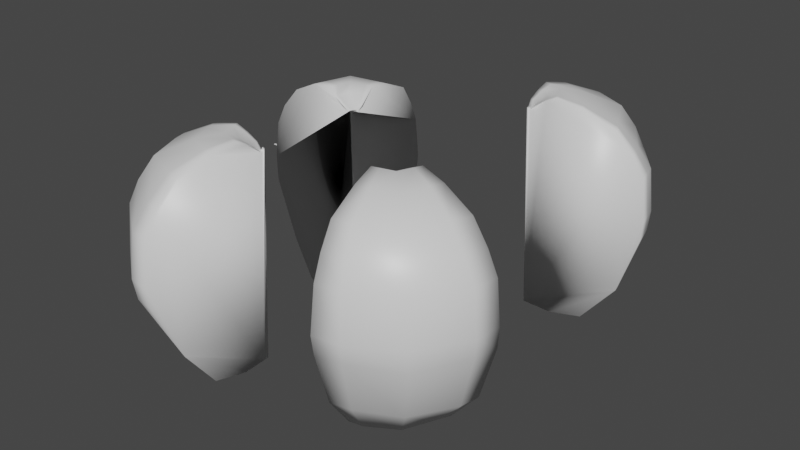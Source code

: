# Source: omenaneli_sosa.blend  (saved by Blender 2.80.75; exported with 4.5.12 LTS)
import bpy
from mathutils import Matrix  # noqa: F401  (used for matrix-valued properties, if any)

bpy.ops.wm.read_factory_settings(use_empty=True)
scene = bpy.context.scene
scene.name = 'Scene'

# ---- collections
col_collection = bpy.data.collections.new('Collection'); scene.collection.children.link(col_collection)

# ---- materials (node trees are filled in below, after node groups)
mat_material = bpy.data.materials.new('Material')
mat_material.alpha_threshold = 0.0
mat_material.use_transparent_shadow = False
mat_material.line_color = (0.0, 0.0, 0.0, 1.0)

# ---- material node trees
mat_material.use_nodes = True; mat_material.node_tree.nodes.clear()
_N = mat_material.node_tree.nodes; _L = mat_material.node_tree.links
n0 = _N.new('ShaderNodeOutputMaterial'); n0.name = 'Material Output'; n0.location = (300, 300)
n1 = _N.new('ShaderNodeBsdfPrincipled'); n1.name = 'Principled BSDF'; n1.location = (10, 300)
n1.distribution = 'GGX'
n1.subsurface_method = 'BURLEY'
n1.inputs[2].default_value = 0.4
n1.inputs[3].default_value = 1.45
n1.inputs[27].default_value = (0.0, 0.0, 0.0, 1.0)
n1.inputs[28].default_value = 1.0
_L.new(n1.outputs[0], n0.inputs[0])
n0.is_active_output = True

# ---- world
world_world = bpy.data.worlds.new('World'); scene.world = world_world
world_world.use_nodes = True; world_world.node_tree.nodes.clear()
_N = world_world.node_tree.nodes; _L = world_world.node_tree.links
n0 = _N.new('ShaderNodeOutputWorld'); n0.name = 'World Output'; n0.location = (300, 300)
n1 = _N.new('ShaderNodeBackground'); n1.name = 'Background'; n1.location = (10, 300)
n1.inputs[0].default_value = (0.05088, 0.05088, 0.05088, 1.0)
_L.new(n1.outputs[0], n0.inputs[0])
n0.is_active_output = True
world_world.color = (0.05088, 0.05088, 0.05088)
world_world.use_sun_shadow = False
world_world.sun_shadow_jitter_overblur = 0.0

# ---- meshes
me_cube = bpy.data.meshes.new('Cube')
me_cube.from_pydata([(-2.407, -0.7288, 0.7875), (-2.252, -0.553, -1.294), (-2.63, -0.9298, -0.1083), (-2.16, -0.4749, 0.9248), (-1.819, -0.1263, 0.8426), (-1.753, 0.06896, 0.8042), (-1.971, -0.2817, 0.9707), (-1.892, -0.2011, 0.9154), (-2.022, -0.319, -1.339), (-2.591, -0.9032, 0.3404), (-2.607, -0.9051, -0.3164), (-2.463, -0.7613, -0.9073), (-2.398, -0.2766, -1.294), (-2.557, -0.3646, 0.7895), (-2.916, -0.4651, -0.07849), (-2.258, -0.2374, 0.9261), (-1.845, -0.06317, 0.8429), (-2.029, -0.1408, 0.9715), (-1.934, -0.1005, 0.9159), (-2.107, -0.1581, -1.339), (-2.864, -0.4518, 0.3414), (-2.9, -0.4521, -0.3164), (-2.654, -0.38, -0.9073), (-2.053, -0.8566, 0.7746), (-1.976, -0.6761, -1.294), (-2.165, -1.274, -0.1083), (-1.929, -0.5583, 0.9164), (-1.758, -0.1485, 0.8403), (-1.834, -0.3311, 0.9657), (-1.795, -0.2364, 0.9118), (-1.861, -0.3907, -1.339), (-2.146, -1.221, 0.3333), (-2.154, -1.242, -0.3164), (-2.082, -0.9327, -0.9073), (-1.903, -0.1939, -1.344), (-1.781, -0.08381, 0.7928), (-1.763, -0.06692, 0.8042), (-2.519, -0.8355, 0.5643), (-2.735, -0.4178, 0.5658), (-2.11, -1.064, 0.554), (-1.838, -0.7376, -1.294), (-1.78, -0.4266, -1.339), (-1.739, -0.09503, 0.7878), (-1.877, -0.9206, 0.7681), (-1.932, -1.314, -0.1083), (-1.814, -0.6, 0.9122), (-1.727, -0.1596, 0.8392), (-1.766, -0.3559, 0.9632), (-1.746, -0.254, 0.9101), (-1.923, -1.247, 0.3298), (-1.927, -1.279, -0.3164), (-1.891, -1.018, -0.9073), (-1.802, -0.2118, -1.347), (-1.731, 0.08072, 0.7999), (-1.73, -0.07188, 0.7999), (-1.905, -1.11, 0.5489), (-1.744, 0.06856, 0.8183), (-1.763, -0.0665, 0.8183), (-1.73, -0.07172, 0.814), (-1.731, 0.08038, 0.814), (-2.604, -0.1825, 0.7904), (-2.985, -0.2327, -0.06359), (-2.307, -0.1187, 0.9267), (-1.858, -0.03158, 0.8431), (-2.058, -0.0704, 0.9718), (-1.955, -0.05027, 0.9162), (-2.925, -0.2261, 0.342), (-2.972, -0.2255, -0.3164), (-2.725, -0.1894, -0.9073), (-2.471, -0.1385, -1.294), (-2.149, -0.07758, -1.339), (-1.801, -0.04194, 0.7891), (-1.925, -0.09545, -1.347), (-1.769, -0.03368, 0.801), (-2.805, -0.209, 0.5666), (-1.812, -0.1044, -1.35), (-1.769, -0.03348, 0.8151), (-2.435, -0.2075, -1.294), (-2.128, -0.1178, -1.339), (-1.791, -0.06288, 0.791), (-1.914, -0.1447, -1.346), (-1.807, -0.1581, -1.349), (-2.58, -0.2735, 0.7899), (-2.951, -0.3489, -0.07104), (-2.282, -0.1781, 0.9264), (-1.852, -0.04738, 0.843), (-2.044, -0.1056, 0.9716), (-1.944, -0.07541, 0.9161), (-2.894, -0.3389, 0.3417), (-2.936, -0.3388, -0.3164), (-2.689, -0.2847, -0.9073), (-1.766, -0.0503, 0.8026), (-2.77, -0.3134, 0.5662), (-1.766, -0.04999, 0.8167)], [], [(13, 0, 3, 15), (39, 23, 0, 37), (24, 1, 8, 30), (32, 25, 2, 10), (35, 16, 4, 27), (18, 7, 4, 16), (15, 3, 6, 17), (17, 6, 7, 18), (25, 31, 9, 2), (33, 32, 10, 11), (24, 33, 11, 1), (1, 11, 22, 12), (11, 10, 21, 22), (2, 9, 20, 14), (86, 17, 18, 87), (84, 15, 17, 86), (87, 18, 16, 85), (79, 85, 16, 35), (37, 0, 13, 38), (1, 12, 19, 8), (10, 2, 14, 21), (82, 13, 15, 84), (78, 80, 34, 19), (40, 51, 33, 24), (51, 50, 32, 33), (44, 49, 31, 25), (19, 34, 30, 8), (6, 28, 29, 7), (3, 26, 28, 6), (7, 29, 27, 4), (42, 35, 27, 46), (0, 23, 26, 3), (50, 44, 25, 32), (40, 24, 30, 41), (55, 43, 23, 39), (79, 35, 36, 91), (49, 55, 39, 31), (9, 37, 38, 20), (31, 39, 37, 9), (35, 42, 54, 36), (80, 81, 52, 34), (34, 52, 41, 30), (28, 47, 48, 29), (26, 45, 47, 28), (29, 48, 46, 27), (23, 43, 45, 26), (36, 54, 58, 57), (53, 5, 56, 59), (91, 36, 57, 93), (88, 92, 74, 66), (77, 90, 68, 69), (90, 89, 67, 68), (83, 88, 66, 61), (92, 82, 60, 74), (77, 69, 70, 78), (89, 83, 61, 67), (21, 14, 83, 89), (12, 77, 78, 19), (38, 13, 82, 92), (14, 20, 88, 83), (22, 21, 89, 90), (12, 22, 90, 77), (20, 38, 92, 88), (73, 91, 93, 76), (72, 75, 81, 80), (71, 79, 91, 73), (70, 72, 80, 78), (60, 82, 84, 62), (71, 63, 85, 79), (65, 87, 85, 63), (62, 84, 86, 64), (64, 86, 87, 65), (76, 75, 72, 70, 69, 68, 67, 61, 66, 74, 60, 62, 64, 65, 63, 71, 73), (49, 44, 50, 51, 40, 41, 52, 81, 75, 76, 93, 57, 58, 54, 42, 46, 48, 47, 45, 43, 55)])
me_cube.polygons.foreach_set('use_smooth', [True] * 74)
_uv = me_cube.uv_layers.new(name='UVMap')
_uv.uv.foreach_set('vector', [0.625, 0.5625, 0.625, 0.5, 0.625, 0.5, 0.625, 0.5625, 0.5938, 0.4375, 0.625, 0.4375, 0.625, 0.5, 0.5937, 0.5, 0.375, 0.4375, 0.375, 0.5, 0.375, 0.5, 0.375, 0.4375, 0.4375, 0.4375, 0.5, 0.4375, 0.5, 0.5, 0.4375, 0.5, 0.5625, 0.1875, 0.625, 0.1875, 0.625, 0.25, 0.5625, 0.25, 0.625, 0.5625, 0.625, 0.5, 0.625, 0.5, 0.625, 0.5625, 0.625, 0.5625, 0.625, 0.5, 0.625, 0.5, 0.625, 0.5625, 0.625, 0.5625, 0.625, 0.5, 0.625, 0.5, 0.625, 0.5625, 0.5, 0.4375, 0.5625, 0.4375, 0.5625, 0.5, 0.5, 0.5, 0.4063, 0.4375, 0.4375, 0.4375, 0.4375, 0.5, 0.4063, 0.5, 0.375, 0.4375, 0.4063, 0.4375, 0.4063, 0.5, 0.375, 0.5, 0.375, 0.5, 0.4063, 0.5, 0.4062, 0.5625, 0.375, 0.5625, 0.4063, 0.5, 0.4375, 0.5, 0.4375, 0.5625, 0.4062, 0.5625, 0.5, 0.5, 0.5625, 0.5, 0.5625, 0.5625, 0.5, 0.5625, 0.625, 0.5781, 0.625, 0.5625, 0.625, 0.5625, 0.625, 0.5781, 0.625, 0.5781, 0.625, 0.5625, 0.625, 0.5625, 0.625, 0.5781, 0.625, 0.5781, 0.625, 0.5625, 0.625, 0.5625, 0.625, 0.5781, 0.5625, 0.1719, 0.625, 0.1719, 0.625, 0.1875, 0.5625, 0.1875, 0.5937, 0.5, 0.625, 0.5, 0.625, 0.5625, 0.5938, 0.5625, 0.375, 0.5, 0.375, 0.5625, 0.375, 0.5625, 0.375, 0.5, 0.4375, 0.5, 0.5, 0.5, 0.5, 0.5625, 0.4375, 0.5625, 0.625, 0.5781, 0.625, 0.5625, 0.625, 0.5625, 0.625, 0.5781, 0.375, 0.9219, 0.4375, 0.9219, 0.4375, 0.9375, 0.375, 0.9375, 0.375, 0.4062, 0.4063, 0.4062, 0.4063, 0.4375, 0.375, 0.4375, 0.4063, 0.4062, 0.4375, 0.4063, 0.4375, 0.4375, 0.4063, 0.4375, 0.5, 0.4063, 0.5625, 0.4062, 0.5625, 0.4375, 0.5, 0.4375, 0.375, 0.9375, 0.4375, 0.9375, 0.4375, 1.0, 0.375, 1.0, 0.625, 0.5, 0.625, 0.4375, 0.625, 0.4375, 0.625, 0.5, 0.625, 0.5, 0.625, 0.4375, 0.625, 0.4375, 0.625, 0.5, 0.625, 0.5, 0.625, 0.4375, 0.625, 0.4375, 0.625, 0.5, 0.5312, 0.1875, 0.5625, 0.1875, 0.5625, 0.25, 0.5312, 0.25, 0.625, 0.5, 0.625, 0.4375, 0.625, 0.4375, 0.625, 0.5, 0.4375, 0.4063, 0.5, 0.4063, 0.5, 0.4375, 0.4375, 0.4375, 0.375, 0.4062, 0.375, 0.4375, 0.375, 0.4375, 0.375, 0.4062, 0.5938, 0.4062, 0.625, 0.4062, 0.625, 0.4375, 0.5938, 0.4375, 0.5625, 0.1719, 0.5625, 0.1875, 0.5625, 0.1875, 0.5625, 0.1719, 0.5625, 0.4062, 0.5938, 0.4062, 0.5938, 0.4375, 0.5625, 0.4375, 0.5625, 0.5, 0.5937, 0.5, 0.5938, 0.5625, 0.5625, 0.5625, 0.5625, 0.4375, 0.5938, 0.4375, 0.5937, 0.5, 0.5625, 0.5, 0.5625, 0.1875, 0.5312, 0.1875, 0.5312, 0.1875, 0.5625, 0.1875, 0.4375, 0.9219, 0.4688, 0.9219, 0.4687, 0.9375, 0.4375, 0.9375, 0.4375, 0.9375, 0.4687, 0.9375, 0.4688, 1.0, 0.4375, 1.0, 0.625, 0.4375, 0.625, 0.4062, 0.625, 0.4062, 0.625, 0.4375, 0.625, 0.4375, 0.625, 0.4063, 0.625, 0.4062, 0.625, 0.4375, 0.625, 0.4375, 0.625, 0.4062, 0.625, 0.4063, 0.625, 0.4375, 0.625, 0.4375, 0.625, 0.4062, 0.625, 0.4063, 0.625, 0.4375, 0.5625, 0.1875, 0.5312, 0.1875, 0.5312, 0.1875, 0.5625, 0.1875, 0.5312, 0.0625, 0.5625, 0.0625, 0.5625, 0.0625, 0.5312, 0.0625, 0.5625, 0.1719, 0.5625, 0.1875, 0.5625, 0.1875, 0.5625, 0.1719, 0.5625, 0.5781, 0.5937, 0.5781, 0.5938, 0.5938, 0.5625, 0.5938, 0.375, 0.5781, 0.4062, 0.5781, 0.4063, 0.5938, 0.375, 0.5938, 0.4062, 0.5781, 0.4375, 0.5781, 0.4375, 0.5938, 0.4063, 0.5938, 0.5, 0.5781, 0.5625, 0.5781, 0.5625, 0.5938, 0.5, 0.5938, 0.5937, 0.5781, 0.625, 0.5781, 0.625, 0.5938, 0.5938, 0.5938, 0.375, 0.5781, 0.375, 0.5938, 0.375, 0.5938, 0.375, 0.5781, 0.4375, 0.5781, 0.5, 0.5781, 0.5, 0.5938, 0.4375, 0.5938, 0.4375, 0.5625, 0.5, 0.5625, 0.5, 0.5781, 0.4375, 0.5781, 0.375, 0.5625, 0.375, 0.5781, 0.375, 0.5781, 0.375, 0.5625, 0.5938, 0.5625, 0.625, 0.5625, 0.625, 0.5781, 0.5937, 0.5781, 0.5, 0.5625, 0.5625, 0.5625, 0.5625, 0.5781, 0.5, 0.5781, 0.4062, 0.5625, 0.4375, 0.5625, 0.4375, 0.5781, 0.4062, 0.5781, 0.375, 0.5625, 0.4062, 0.5625, 0.4062, 0.5781, 0.375, 0.5781, 0.5625, 0.5625, 0.5938, 0.5625, 0.5937, 0.5781, 0.5625, 0.5781, 0.5625, 0.1562, 0.5625, 0.1719, 0.5625, 0.1719, 0.5625, 0.1562, 0.4375, 0.9062, 0.4688, 0.9063, 0.4688, 0.9219, 0.4375, 0.9219, 0.5625, 0.1562, 0.5625, 0.1719, 0.5625, 0.1719, 0.5625, 0.1562, 0.375, 0.9062, 0.4375, 0.9062, 0.4375, 0.9219, 0.375, 0.9219, 0.625, 0.5938, 0.625, 0.5781, 0.625, 0.5781, 0.625, 0.5938, 0.5625, 0.1562, 0.625, 0.1562, 0.625, 0.1719, 0.5625, 0.1719, 0.625, 0.5938, 0.625, 0.5781, 0.625, 0.5781, 0.625, 0.5938, 0.625, 0.5938, 0.625, 0.5781, 0.625, 0.5781, 0.625, 0.5938, 0.625, 0.5938, 0.625, 0.5781, 0.625, 0.5781, 0.625, 0.5938, 0.5625, 0.1562, 0.4688, 0.9063, 0.4375, 0.9062, 0.375, 0.9062, 0.375, 0.5938, 0.4063, 0.5938, 0.4375, 0.5938, 0.5, 0.5938, 0.5625, 0.5938, 0.5938, 0.5938, 0.625, 0.5938, 0.625, 0.5938, 0.625, 0.5938, 0.625, 0.5938, 0.625, 0.5938, 0.5625, 0.1562, 0.5625, 0.1562, 0.5625, 0.4062, 0.5, 0.4063, 0.4375, 0.4063, 0.4063, 0.4062, 0.375, 0.4062, 0.375, 0.4062, 0.4687, 0.9375, 0.4688, 0.9219, 0.4688, 0.9063, 0.5625, 0.1562, 0.5625, 0.1719, 0.5625, 0.1875, 0.5312, 0.1875, 0.5312, 0.1875, 0.5312, 0.1875, 0.5312, 0.25, 0.625, 0.4062, 0.625, 0.4062, 0.625, 0.4063, 0.625, 0.4062, 0.5938, 0.4062])
me_cube.materials.append(mat_material)
me_cube.use_remesh_preserve_volume = False
me_cube.use_remesh_preserve_attributes = False
me_cube.use_mirror_vertex_groups = False
me_cube.update()
me_cube_002 = bpy.data.meshes.new('Cube.002')
me_cube_002.from_pydata([(0.13, -0.7061, 0.7616), (-0.0751, -0.5735, -1.294), (0.3389, -0.9959, -0.1083), (-0.1397, -0.5157, 0.9079), (-0.5103, -0.1372, 0.8381), (-0.3451, -0.3059, 0.9607), (-0.4309, -0.2184, 0.9083), (-0.3146, -0.331, -1.339), (0.3106, -0.9384, 0.3263), (0.3397, -0.9878, -0.3164), (0.1667, -0.8146, -0.9073), (-0.3617, -0.746, -1.294), (-0.2593, -0.9476, 0.7616), (-0.1269, -1.258, -0.1083), (-0.3936, -0.5787, 0.9079), (-0.5778, -0.1539, 0.8381), (-0.4956, -0.3432, 0.9607), (-0.5384, -0.245, 0.9083), (-0.4816, -0.3967, -1.339), (-0.1527, -1.196, 0.3263), (-0.1548, -1.211, -0.3164), (-0.2413, -1.019, -0.9073), (0.2658, -0.3959, 0.7507), (0.6362, -0.5222, -0.1083), (0.06055, -0.2869, -1.294), (-0.05123, -0.2578, 0.9008), (-0.4867, -0.0686, 0.8362), (-0.2926, -0.1529, 0.9565), (-0.3934, -0.1092, 0.9053), (-0.2356, -0.1641, -1.339), (0.5883, -0.4999, 0.3204), (0.6035, -0.4934, -0.3164), (0.4175, -0.4067, -0.9073), (-0.4421, -0.1969, -1.344), (-0.5519, -0.07935, 0.7893), (-0.5879, -0.06935, 0.8091), (0.241, -0.8419, 0.5438), (-0.1956, -1.097, 0.5438), (0.4528, -0.4585, 0.5352), (-0.454, -0.966, 0.7616), (-0.3878, -1.306, -0.1083), (-0.5206, -0.6102, 0.9079), (-0.6116, -0.1623, 0.8381), (-0.5709, -0.3619, 0.9607), (-0.5921, -0.2583, 0.9083), (-0.4008, -1.235, 0.3263), (-0.402, -1.263, -0.3164), (-0.4453, -1.062, -0.9073), (-0.505, -0.7726, -1.294), (-0.5651, -0.4296, -1.339), (-0.5453, -0.2133, -1.347), (-0.5987, -0.0928, 0.7861), (-0.6021, -0.0731, 0.8024), (-0.4224, -1.127, 0.5438), (-0.5699, -0.07435, 0.7992), (-0.6076, -0.08295, 0.7942), (0.1284, -0.1436, -1.294), (-0.1961, -0.08058, -1.339), (0.3336, -0.1981, 0.7453), (0.6703, -0.2613, -0.1083), (-0.006972, -0.1289, 0.8973), (-0.475, -0.0343, 0.8353), (-0.2663, -0.07645, 0.9544), (-0.3747, -0.05459, 0.9038), (0.6241, -0.2502, 0.3174), (0.6488, -0.2462, -0.3164), (0.4564, -0.2027, -0.9073), (-0.4223, -0.09695, -1.347), (-0.5383, -0.03971, 0.7851), (-0.5757, -0.03489, 0.8015), (0.5058, -0.2293, 0.5309), (-0.5354, -0.1051, -1.35), (-0.557, -0.0373, 0.7933)], [], [(38, 22, 0, 36), (31, 23, 2, 9), (12, 0, 3, 14), (17, 6, 4, 15), (14, 3, 5, 16), (16, 5, 6, 17), (33, 29, 7, 18), (24, 1, 7, 29), (23, 30, 8, 2), (32, 31, 9, 10), (24, 32, 10, 1), (1, 10, 21, 11), (10, 9, 20, 21), (2, 8, 19, 13), (1, 11, 18, 7), (50, 33, 18, 49), (43, 16, 17, 44), (41, 14, 16, 43), (44, 17, 15, 42), (26, 34, 15, 4), (39, 12, 14, 41), (9, 2, 13, 20), (36, 0, 12, 37), (61, 68, 34, 26), (71, 67, 33, 50), (56, 66, 32, 24), (66, 65, 31, 32), (59, 64, 30, 23), (56, 24, 29, 57), (67, 57, 29, 33), (5, 27, 28, 6), (3, 25, 27, 5), (6, 28, 26, 4), (65, 59, 23, 31), (0, 22, 25, 3), (70, 58, 22, 38), (55, 54, 35, 52), (51, 34, 54, 55), (64, 70, 38, 30), (8, 36, 37, 19), (30, 38, 36, 8), (19, 37, 53, 45), (11, 21, 47, 48), (21, 20, 46, 47), (13, 19, 45, 40), (11, 48, 49, 18), (34, 51, 42, 15), (20, 13, 40, 46), (37, 12, 39, 53), (34, 68, 72, 54), (54, 72, 69, 35), (27, 62, 63, 28), (25, 60, 62, 27), (28, 63, 61, 26), (22, 58, 60, 25), (45, 53, 39, 41, 43, 44, 42, 51, 55, 52, 71, 50, 49, 48, 47, 46, 40), (35, 69, 72, 68, 61, 63, 62, 60, 58, 70, 64, 59, 65, 66, 56, 57, 67, 71, 52)])
me_cube_002.polygons.foreach_set('use_smooth', [True] * 57)
_uv = me_cube_002.uv_layers.new(name='UVMap')
_uv.uv.foreach_set('vector', [0.3437, 0.6875, 0.375, 0.6875, 0.375, 0.75, 0.3438, 0.75, 0.1875, 0.6875, 0.25, 0.6875, 0.25, 0.75, 0.1875, 0.75, 0.625, 0.3125, 0.625, 0.25, 0.625, 0.25, 0.625, 0.3125, 0.625, 0.3125, 0.625, 0.25, 0.625, 0.25, 0.625, 0.3125, 0.625, 0.3125, 0.625, 0.25, 0.625, 0.25, 0.625, 0.3125, 0.625, 0.3125, 0.625, 0.25, 0.625, 0.25, 0.625, 0.3125, 0.5625, 0.9375, 0.625, 0.9375, 0.625, 1.0, 0.5625, 1.0, 0.125, 0.6875, 0.125, 0.75, 0.125, 0.75, 0.125, 0.6875, 0.25, 0.6875, 0.3125, 0.6875, 0.3125, 0.75, 0.25, 0.75, 0.1562, 0.6875, 0.1875, 0.6875, 0.1875, 0.75, 0.1562, 0.75, 0.125, 0.6875, 0.1562, 0.6875, 0.1562, 0.75, 0.125, 0.75, 0.375, 0.25, 0.4062, 0.25, 0.4063, 0.3125, 0.375, 0.3125, 0.4062, 0.25, 0.4375, 0.25, 0.4375, 0.3125, 0.4063, 0.3125, 0.5, 0.25, 0.5625, 0.25, 0.5625, 0.3125, 0.5, 0.3125, 0.375, 0.25, 0.375, 0.3125, 0.375, 0.3125, 0.375, 0.25, 0.5312, 0.9375, 0.5625, 0.9375, 0.5625, 1.0, 0.5312, 1.0, 0.625, 0.3438, 0.625, 0.3125, 0.625, 0.3125, 0.625, 0.3437, 0.625, 0.3438, 0.625, 0.3125, 0.625, 0.3125, 0.625, 0.3438, 0.625, 0.3437, 0.625, 0.3125, 0.625, 0.3125, 0.625, 0.3438, 0.375, 0.1875, 0.4375, 0.1875, 0.4375, 0.25, 0.375, 0.25, 0.625, 0.3438, 0.625, 0.3125, 0.625, 0.3125, 0.625, 0.3438, 0.4375, 0.25, 0.5, 0.25, 0.5, 0.3125, 0.4375, 0.3125, 0.5938, 0.25, 0.625, 0.25, 0.625, 0.3125, 0.5938, 0.3125, 0.375, 0.1562, 0.4375, 0.1562, 0.4375, 0.1875, 0.375, 0.1875, 0.5312, 0.9062, 0.5625, 0.9062, 0.5625, 0.9375, 0.5312, 0.9375, 0.125, 0.6562, 0.1563, 0.6563, 0.1562, 0.6875, 0.125, 0.6875, 0.1563, 0.6563, 0.1875, 0.6562, 0.1875, 0.6875, 0.1562, 0.6875, 0.25, 0.6562, 0.3125, 0.6562, 0.3125, 0.6875, 0.25, 0.6875, 0.125, 0.6562, 0.125, 0.6875, 0.125, 0.6875, 0.125, 0.6562, 0.5625, 0.9062, 0.625, 0.9062, 0.625, 0.9375, 0.5625, 0.9375, 0.375, 0.75, 0.375, 0.6875, 0.375, 0.6875, 0.375, 0.75, 0.375, 0.75, 0.375, 0.6875, 0.375, 0.6875, 0.375, 0.75, 0.375, 0.75, 0.375, 0.6875, 0.375, 0.6875, 0.375, 0.75, 0.1875, 0.6562, 0.25, 0.6562, 0.25, 0.6875, 0.1875, 0.6875, 0.375, 0.75, 0.375, 0.6875, 0.375, 0.6875, 0.375, 0.75, 0.3438, 0.6562, 0.375, 0.6562, 0.375, 0.6875, 0.3437, 0.6875, 0.4687, 0.1875, 0.4375, 0.1875, 0.4375, 0.1875, 0.4688, 0.1875, 0.4687, 0.1875, 0.4375, 0.1875, 0.4375, 0.1875, 0.4687, 0.1875, 0.3125, 0.6562, 0.3438, 0.6562, 0.3437, 0.6875, 0.3125, 0.6875, 0.5625, 0.25, 0.5938, 0.25, 0.5938, 0.3125, 0.5625, 0.3125, 0.3125, 0.6875, 0.3437, 0.6875, 0.3438, 0.75, 0.3125, 0.75, 0.5625, 0.3125, 0.5938, 0.3125, 0.5938, 0.3438, 0.5625, 0.3438, 0.375, 0.3125, 0.4063, 0.3125, 0.4063, 0.3438, 0.375, 0.3437, 0.4063, 0.3125, 0.4375, 0.3125, 0.4375, 0.3438, 0.4063, 0.3438, 0.5, 0.3125, 0.5625, 0.3125, 0.5625, 0.3438, 0.5, 0.3437, 0.375, 0.3125, 0.375, 0.3437, 0.375, 0.3438, 0.375, 0.3125, 0.4375, 0.1875, 0.4687, 0.1875, 0.4688, 0.25, 0.4375, 0.25, 0.4375, 0.3125, 0.5, 0.3125, 0.5, 0.3437, 0.4375, 0.3438, 0.5938, 0.3125, 0.625, 0.3125, 0.625, 0.3438, 0.5938, 0.3438, 0.4375, 0.1875, 0.4375, 0.1562, 0.4375, 0.1562, 0.4375, 0.1875, 0.4375, 0.1875, 0.4375, 0.1562, 0.4375, 0.1562, 0.4375, 0.1875, 0.375, 0.6875, 0.375, 0.6562, 0.375, 0.6562, 0.375, 0.6875, 0.375, 0.6875, 0.375, 0.6562, 0.375, 0.6562, 0.375, 0.6875, 0.375, 0.6875, 0.375, 0.6562, 0.375, 0.6562, 0.375, 0.6875, 0.375, 0.6875, 0.375, 0.6562, 0.375, 0.6562, 0.375, 0.6875, 0.5625, 0.3438, 0.5938, 0.3438, 0.625, 0.3438, 0.625, 0.3438, 0.625, 0.3438, 0.625, 0.3437, 0.4688, 0.25, 0.4687, 0.1875, 0.4687, 0.1875, 0.4688, 0.1875, 0.5312, 0.9062, 0.5312, 0.9375, 0.375, 0.3438, 0.375, 0.3437, 0.4063, 0.3438, 0.4375, 0.3438, 0.5, 0.3437, 0.4375, 0.1875, 0.4375, 0.1562, 0.4375, 0.1562, 0.4375, 0.1562, 0.375, 0.6562, 0.375, 0.6562, 0.375, 0.6562, 0.375, 0.6562, 0.375, 0.6562, 0.3438, 0.6562, 0.3125, 0.6562, 0.25, 0.6562, 0.1875, 0.6562, 0.1563, 0.6563, 0.125, 0.6562, 0.625, 0.9062, 0.5625, 0.9062, 0.5312, 0.9062, 0.4688, 0.1875])
me_cube_002.materials.append(mat_material)
me_cube_002.use_remesh_preserve_volume = False
me_cube_002.use_remesh_preserve_attributes = False
me_cube_002.use_mirror_vertex_groups = False
me_cube_002.update()
me_cube_003 = bpy.data.meshes.new('Cube.003')
me_cube_003.from_pydata([(-2.393, 0.6604, 0.7884), (-2.273, 0.5729, -1.294), (-2.677, 0.9205, -0.05821), (-2.207, 0.5238, 0.9254), (-1.832, 0.1393, 0.8427), (-1.753, 0.06896, 0.8042), (-1.999, 0.3107, 0.971), (-1.954, 0.2193, 0.902), (-2.034, 0.3368, -1.339), (-2.607, 0.8629, 0.3409), (-2.662, 0.9087, -0.3277), (-2.456, 0.7259, -0.9386), (-2.55, 0.33, 0.7899), (-2.955, 0.4601, -0.05346), (-2.409, 0.2863, -1.294), (-2.281, 0.2619, 0.9264), (-1.852, 0.06966, 0.843), (-2.043, 0.1554, 0.9716), (-1.986, 0.1021, 0.8953), (-2.113, 0.1699, -1.339), (-2.886, 0.4313, 0.3417), (-2.943, 0.4548, -0.322), (-2.651, 0.3636, -0.9229), (-1.986, 0.6655, -1.294), (-2.047, 0.8931, 0.775), (-2.189, 1.208, -0.08325), (-1.953, 0.5827, 0.9167), (-1.764, 0.155, 0.8404), (-1.848, 0.3457, 0.9659), (-1.805, 0.2467, 0.912), (-1.867, 0.4158, -1.339), (-2.154, 1.139, 0.3336), (-2.181, 1.172, -0.322), (-2.079, 0.9701, -0.9229), (-1.906, 0.2094, -1.344), (-1.793, 0.0931, 0.7928), (-2.52, 0.7804, 0.565), (-2.743, 0.3901, 0.5662), (-2.11, 1.041, 0.5544), (-1.873, 0.9384, 0.7683), (-1.944, 1.27, -0.09577), (-1.826, 0.6122, 0.9123), (-1.731, 0.1628, 0.8393), (-1.773, 0.3631, 0.9633), (-1.751, 0.2592, 0.9101), (-1.927, 1.206, 0.3299), (-1.941, 1.232, -0.3192), (-1.89, 1.021, -0.9151), (-1.737, 0.105, 0.7878), (-1.843, 0.7118, -1.294), (-1.783, 0.4553, -1.339), (-1.803, 0.2292, -1.347), (-1.731, 0.08072, 0.7999), (-1.905, 1.098, 0.5491), (-1.744, 0.06856, 0.8183), (-1.731, 0.08038, 0.814), (-2.476, 0.143, -1.294), (-2.152, 0.08638, -1.339), (-2.6, 0.1648, 0.7906), (-3.004, 0.2298, -0.05108), (-2.319, 0.131, 0.9268), (-1.862, 0.03483, 0.8431), (-2.065, 0.0777, 0.9719), (-1.98, 0.05103, 0.9059), (-2.936, 0.2154, 0.3421), (-2.993, 0.2279, -0.3192), (-2.723, 0.1825, -0.9151), (-1.926, 0.1062, -1.347), (-1.799, 0.04652, 0.7892), (-1.77, 0.03426, 0.801), (-2.809, 0.195, 0.5667), (-1.813, 0.1161, -1.35), (-1.77, 0.03406, 0.8151)], [], [(37, 12, 0, 36), (21, 13, 2, 10), (29, 7, 4, 27), (24, 0, 3, 26), (26, 3, 6, 28), (28, 6, 7, 29), (14, 1, 8, 19), (13, 20, 9, 2), (22, 21, 10, 11), (14, 22, 11, 1), (56, 66, 22, 14), (66, 65, 21, 22), (59, 64, 20, 13), (56, 14, 19, 57), (6, 17, 18, 7), (3, 15, 17, 6), (7, 18, 16, 4), (27, 4, 16, 35), (0, 12, 15, 3), (65, 59, 13, 21), (70, 58, 12, 37), (42, 27, 35, 48), (8, 30, 34, 19), (1, 11, 33, 23), (11, 10, 32, 33), (2, 9, 31, 25), (1, 23, 30, 8), (43, 28, 29, 44), (41, 26, 28, 43), (39, 24, 26, 41), (44, 29, 27, 42), (10, 2, 25, 32), (36, 0, 24, 38), (48, 35, 5, 52), (9, 36, 38, 31), (64, 70, 37, 20), (20, 37, 36, 9), (31, 38, 53, 45), (53, 39, 41, 43, 44, 42, 48, 52, 55, 54, 72, 71, 51, 50, 49, 47, 46, 40, 45), (30, 50, 51, 34), (23, 33, 47, 49), (33, 32, 46, 47), (25, 31, 45, 40), (23, 49, 50, 30), (32, 25, 40, 46), (38, 24, 39, 53), (5, 69, 72, 54), (34, 51, 71, 67), (72, 69, 68, 61, 63, 62, 60, 58, 70, 64, 59, 65, 66, 56, 57, 67, 71), (35, 68, 69, 5), (19, 34, 67, 57), (17, 62, 63, 18), (15, 60, 62, 17), (18, 63, 61, 16), (35, 16, 61, 68), (12, 58, 60, 15)])
me_cube_003.polygons.foreach_set('use_smooth', [True] * 56)
_uv = me_cube_003.uv_layers.new(name='UVMap')
_uv.uv.foreach_set('vector', [0.5938, 0.6875, 0.625, 0.6875, 0.625, 0.75, 0.5938, 0.75, 0.4375, 0.6875, 0.5, 0.6875, 0.5, 0.75, 0.4375, 0.75, 0.875, 0.5625, 0.875, 0.5, 0.875, 0.5, 0.875, 0.5625, 0.875, 0.5625, 0.875, 0.5, 0.875, 0.5, 0.875, 0.5625, 0.875, 0.5625, 0.875, 0.5, 0.875, 0.5, 0.875, 0.5625, 0.875, 0.5625, 0.875, 0.5, 0.875, 0.5, 0.875, 0.5625, 0.375, 0.6875, 0.375, 0.75, 0.375, 0.75, 0.375, 0.6875, 0.5, 0.6875, 0.5625, 0.6875, 0.5625, 0.75, 0.5, 0.75, 0.4062, 0.6875, 0.4375, 0.6875, 0.4375, 0.75, 0.4062, 0.75, 0.375, 0.6875, 0.4062, 0.6875, 0.4062, 0.75, 0.375, 0.75, 0.375, 0.6562, 0.4062, 0.6563, 0.4062, 0.6875, 0.375, 0.6875, 0.4062, 0.6563, 0.4375, 0.6563, 0.4375, 0.6875, 0.4062, 0.6875, 0.5, 0.6563, 0.5625, 0.6562, 0.5625, 0.6875, 0.5, 0.6875, 0.375, 0.6562, 0.375, 0.6875, 0.375, 0.6875, 0.375, 0.6562, 0.625, 0.75, 0.625, 0.6875, 0.625, 0.6875, 0.625, 0.75, 0.625, 0.75, 0.625, 0.6875, 0.625, 0.6875, 0.625, 0.75, 0.625, 0.75, 0.625, 0.6875, 0.625, 0.6875, 0.625, 0.75, 0.5625, 0.0, 0.625, 0.0, 0.625, 0.0625, 0.5625, 0.0625, 0.625, 0.75, 0.625, 0.6875, 0.625, 0.6875, 0.625, 0.75, 0.4375, 0.6563, 0.5, 0.6563, 0.5, 0.6875, 0.4375, 0.6875, 0.5938, 0.6563, 0.625, 0.6562, 0.625, 0.6875, 0.5938, 0.6875, 0.5312, 0.0, 0.5625, 0.0, 0.5625, 0.0625, 0.5312, 0.0625, 0.375, 0.75, 0.4375, 0.75, 0.4375, 0.8125, 0.375, 0.8125, 0.625, 0.5, 0.6562, 0.5, 0.6563, 0.5625, 0.625, 0.5625, 0.6562, 0.5, 0.6875, 0.5, 0.6875, 0.5625, 0.6563, 0.5625, 0.75, 0.5, 0.8125, 0.5, 0.8125, 0.5625, 0.75, 0.5625, 0.625, 0.5, 0.625, 0.5625, 0.625, 0.5625, 0.625, 0.5, 0.875, 0.5937, 0.875, 0.5625, 0.875, 0.5625, 0.875, 0.5938, 0.875, 0.5938, 0.875, 0.5625, 0.875, 0.5625, 0.875, 0.5937, 0.875, 0.5938, 0.875, 0.5625, 0.875, 0.5625, 0.875, 0.5938, 0.875, 0.5938, 0.875, 0.5625, 0.875, 0.5625, 0.875, 0.5938, 0.6875, 0.5, 0.75, 0.5, 0.75, 0.5625, 0.6875, 0.5625, 0.8438, 0.5, 0.875, 0.5, 0.875, 0.5625, 0.8438, 0.5625, 0.5312, 0.0625, 0.5625, 0.0625, 0.5625, 0.0625, 0.5312, 0.0625, 0.8125, 0.5, 0.8438, 0.5, 0.8438, 0.5625, 0.8125, 0.5625, 0.5625, 0.6562, 0.5938, 0.6563, 0.5938, 0.6875, 0.5625, 0.6875, 0.5625, 0.6875, 0.5938, 0.6875, 0.5938, 0.75, 0.5625, 0.75, 0.8125, 0.5625, 0.8438, 0.5625, 0.8438, 0.5938, 0.8125, 0.5938, 0.8438, 0.5938, 0.875, 0.5938, 0.875, 0.5938, 0.875, 0.5937, 0.875, 0.5938, 0.875, 0.5938, 0.5312, 0.0625, 0.5312, 0.0625, 0.5312, 0.0625, 0.5625, 0.0625, 0.5625, 0.09375, 0.4687, 0.8438, 0.4688, 0.8125, 0.4688, 0.75, 0.625, 0.5937, 0.6562, 0.5938, 0.6875, 0.5938, 0.75, 0.5938, 0.8125, 0.5938, 0.4375, 0.75, 0.4688, 0.75, 0.4688, 0.8125, 0.4375, 0.8125, 0.625, 0.5625, 0.6563, 0.5625, 0.6562, 0.5938, 0.625, 0.5937, 0.6563, 0.5625, 0.6875, 0.5625, 0.6875, 0.5938, 0.6562, 0.5938, 0.75, 0.5625, 0.8125, 0.5625, 0.8125, 0.5938, 0.75, 0.5938, 0.625, 0.5625, 0.625, 0.5937, 0.625, 0.5938, 0.625, 0.5625, 0.6875, 0.5625, 0.75, 0.5625, 0.75, 0.5938, 0.6875, 0.5938, 0.8438, 0.5625, 0.875, 0.5625, 0.875, 0.5938, 0.8438, 0.5938, 0.5625, 0.0625, 0.5625, 0.09375, 0.5625, 0.09375, 0.5625, 0.0625, 0.4375, 0.8125, 0.4688, 0.8125, 0.4687, 0.8438, 0.4375, 0.8437, 0.5625, 0.09375, 0.5625, 0.09375, 0.5625, 0.09375, 0.625, 0.6562, 0.625, 0.6563, 0.625, 0.6562, 0.625, 0.6562, 0.625, 0.6562, 0.5938, 0.6563, 0.5625, 0.6562, 0.5, 0.6563, 0.4375, 0.6563, 0.4062, 0.6563, 0.375, 0.6562, 0.375, 0.8438, 0.4375, 0.8437, 0.4687, 0.8438, 0.5625, 0.0625, 0.5625, 0.09375, 0.5625, 0.09375, 0.5625, 0.0625, 0.375, 0.8125, 0.4375, 0.8125, 0.4375, 0.8437, 0.375, 0.8438, 0.625, 0.6875, 0.625, 0.6562, 0.625, 0.6563, 0.625, 0.6875, 0.625, 0.6875, 0.625, 0.6562, 0.625, 0.6562, 0.625, 0.6875, 0.625, 0.6875, 0.625, 0.6563, 0.625, 0.6562, 0.625, 0.6875, 0.5625, 0.0625, 0.625, 0.0625, 0.625, 0.09375, 0.5625, 0.09375, 0.625, 0.6875, 0.625, 0.6562, 0.625, 0.6562, 0.625, 0.6875])
me_cube_003.materials.append(mat_material)
me_cube_003.use_remesh_preserve_volume = False
me_cube_003.use_remesh_preserve_attributes = False
me_cube_003.use_mirror_vertex_groups = False
me_cube_003.update()
me_cube_004 = bpy.data.meshes.new('Cube.004')
me_cube_004.from_pydata([(0.05686, 0.7157, 0.7705), (-0.09567, 0.5523, -1.294), (0.2807, 0.929, -0.1083), (-0.1874, 0.467, 0.9137), (-0.523, 0.1242, 0.8396), (-0.3734, 0.277, 0.9641), (-0.4511, 0.1977, 0.9107), (-0.3266, 0.3248, -1.339), (0.2415, 0.8957, 0.3311), (0.2569, 0.9071, -0.3164), (0.1134, 0.764, -0.9073), (-0.2959, 0.9085, 0.7661), (-0.372, 0.6552, -1.294), (-0.184, 1.2, -0.1083), (-0.4175, 0.5543, 0.9108), (-0.5842, 0.1474, 0.8389), (-0.5098, 0.3288, 0.9624), (-0.5485, 0.2347, 0.9095), (-0.4876, 0.4098, -1.339), (-0.2037, 1.143, 0.3287), (-0.1961, 1.158, -0.3164), (-0.2679, 0.918, -0.9073), (0.05026, 0.276, -1.294), (0.2292, 0.3577, 0.7552), (0.58, 0.5171, -0.1083), (-0.07508, 0.2335, 0.9037), (-0.4931, 0.0621, 0.837), (-0.3067, 0.1385, 0.9582), (-0.4035, 0.09884, 0.9065), (-0.2416, 0.1639, -1.339), (0.5381, 0.5005, 0.3228), (0.563, 0.5069, -0.3164), (0.3917, 0.4354, -0.9073), (-0.4451, 0.2064, -1.344), (-0.5445, 0.07589, 0.7897), (-0.5767, 0.06557, 0.8015), (0.1682, 0.8255, 0.5508), (-0.2405, 1.051, 0.5473), (0.4083, 0.4398, 0.5387), (-0.5102, 0.7066, -1.294), (-0.5681, 0.4523, -1.339), (-0.4723, 0.9461, 0.7639), (-0.4163, 1.266, -0.1083), (-0.5325, 0.598, 0.9094), (-0.6148, 0.1591, 0.8385), (-0.578, 0.3547, 0.9616), (-0.5971, 0.2532, 0.9089), (-0.4263, 1.208, 0.3275), (-0.4226, 1.225, -0.3164), (-0.4586, 0.9951, -0.9073), (-0.5468, 0.2277, -1.347), (-0.595, 0.09635, 0.7863), (-0.5965, 0.07903, 0.7985), (-0.4448, 1.103, 0.5456), (-0.5606, 0.07073, 0.7956), (-0.603, 0.08769, 0.7924), (0.3153, 0.1786, 0.7475), (0.6421, 0.2584, -0.1083), (-0.0189, 0.1168, 0.8987), (-0.4781, 0.03105, 0.8357), (-0.2734, 0.06927, 0.9552), (-0.3797, 0.04942, 0.9044), (0.599, 0.25, 0.3186), (0.6286, 0.2539, -0.3164), (0.4434, 0.2184, -0.9073), (-0.4238, 0.1047, -1.347), (-0.5346, 0.03791, 0.7853), (0.1232, 0.1379, -1.294), (-0.1991, 0.08339, -1.339), (-0.5701, 0.03257, 0.7977), (0.4836, 0.2198, 0.5326), (-0.5361, 0.1154, -1.35), (-0.5524, 0.03524, 0.7915), (0.08675, 0.2069, -1.294), (-0.2204, 0.1236, -1.339), (0.2723, 0.2682, 0.7514), (0.611, 0.3877, -0.1083), (-0.04699, 0.1751, 0.9012), (-0.4856, 0.04658, 0.8363), (-0.29, 0.1039, 0.9567), (-0.3916, 0.07413, 0.9054), (0.5685, 0.3753, 0.3207), (0.5958, 0.3804, -0.3164), (0.4176, 0.3269, -0.9073), (-0.4344, 0.1556, -1.346), (-0.5396, 0.0569, 0.7875), (-0.5734, 0.04907, 0.7996), (0.446, 0.3298, 0.5357), (-0.5415, 0.1715, -1.349), (-0.5565, 0.05299, 0.7936)], [], [(12, 1, 7, 18), (37, 11, 0, 36), (20, 13, 2, 9), (23, 0, 3, 25), (28, 6, 4, 26), (25, 3, 5, 27), (27, 5, 6, 28), (13, 19, 8, 2), (21, 20, 9, 10), (12, 21, 10, 1), (39, 49, 21, 12), (49, 48, 20, 21), (42, 47, 19, 13), (5, 16, 17, 6), (3, 14, 16, 5), (0, 11, 14, 3), (6, 17, 15, 4), (48, 42, 13, 20), (53, 41, 11, 37), (39, 12, 18, 40), (4, 15, 34, 26), (40, 18, 33, 50), (1, 10, 32, 22), (10, 9, 31, 32), (2, 8, 30, 24), (18, 7, 29, 33), (79, 27, 28, 80), (77, 25, 27, 79), (80, 28, 26, 78), (75, 23, 25, 77), (36, 0, 23, 38), (1, 22, 29, 7), (9, 2, 24, 31), (89, 54, 35, 86), (34, 51, 55, 54), (8, 36, 38, 30), (47, 53, 37, 19), (19, 37, 36, 8), (54, 55, 52, 35), (15, 44, 51, 34), (16, 45, 46, 17), (14, 43, 45, 16), (11, 41, 43, 14), (17, 46, 44, 15), (85, 34, 54, 89), (35, 52, 55, 51, 44, 46, 45, 43, 41, 53, 47, 42, 48, 49, 39, 40, 50, 88, 71, 69, 86), (72, 69, 71, 65, 68, 67, 64, 63, 57, 62, 70, 56, 58, 60, 61, 59, 66), (81, 87, 70, 62), (78, 85, 66, 59), (88, 84, 65, 71), (73, 83, 64, 67), (83, 82, 63, 64), (76, 81, 62, 57), (84, 74, 68, 65), (87, 75, 56, 70), (73, 67, 68, 74), (82, 76, 57, 63), (31, 24, 76, 82), (22, 73, 74, 29), (38, 23, 75, 87), (33, 29, 74, 84), (24, 30, 81, 76), (32, 31, 82, 83), (22, 32, 83, 73), (50, 33, 84, 88), (26, 34, 85, 78), (30, 38, 87, 81), (66, 85, 89, 72), (72, 89, 86, 69), (56, 75, 77, 58), (61, 80, 78, 59), (58, 77, 79, 60), (60, 79, 80, 61)])
me_cube_004.polygons.foreach_set('use_smooth', [True] * 73)
_uv = me_cube_004.uv_layers.new(name='UVMap')
_uv.uv.foreach_set('vector', [0.625, 0.6875, 0.625, 0.75, 0.625, 0.75, 0.625, 0.6875, 0.8437, 0.6875, 0.875, 0.6875, 0.875, 0.75, 0.8438, 0.75, 0.6875, 0.6875, 0.75, 0.6875, 0.75, 0.75, 0.6875, 0.75, 0.375, 0.5625, 0.375, 0.5, 0.375, 0.5, 0.375, 0.5625, 0.375, 0.5625, 0.375, 0.5, 0.375, 0.5, 0.375, 0.5625, 0.375, 0.5625, 0.375, 0.5, 0.375, 0.5, 0.375, 0.5625, 0.375, 0.5625, 0.375, 0.5, 0.375, 0.5, 0.375, 0.5625, 0.75, 0.6875, 0.8125, 0.6875, 0.8125, 0.75, 0.75, 0.75, 0.6562, 0.6875, 0.6875, 0.6875, 0.6875, 0.75, 0.6562, 0.75, 0.625, 0.6875, 0.6562, 0.6875, 0.6562, 0.75, 0.625, 0.75, 0.625, 0.6562, 0.6562, 0.6562, 0.6562, 0.6875, 0.625, 0.6875, 0.6562, 0.6562, 0.6875, 0.6563, 0.6875, 0.6875, 0.6562, 0.6875, 0.75, 0.6562, 0.8125, 0.6562, 0.8125, 0.6875, 0.75, 0.6875, 0.875, 0.75, 0.875, 0.6875, 0.875, 0.6875, 0.875, 0.75, 0.875, 0.75, 0.875, 0.6875, 0.875, 0.6875, 0.875, 0.75, 0.875, 0.75, 0.875, 0.6875, 0.875, 0.6875, 0.875, 0.75, 0.875, 0.75, 0.875, 0.6875, 0.875, 0.6875, 0.875, 0.75, 0.6875, 0.6563, 0.75, 0.6562, 0.75, 0.6875, 0.6875, 0.6875, 0.8438, 0.6563, 0.875, 0.6562, 0.875, 0.6875, 0.8437, 0.6875, 0.625, 0.6562, 0.625, 0.6875, 0.625, 0.6875, 0.625, 0.6562, 0.375, 0.0, 0.4375, 0.0, 0.4375, 0.0625, 0.375, 0.0625, 0.5312, 0.75, 0.5625, 0.75, 0.5625, 0.8125, 0.5312, 0.8125, 0.125, 0.5, 0.1562, 0.5, 0.1562, 0.5625, 0.125, 0.5625, 0.1562, 0.5, 0.1875, 0.5, 0.1875, 0.5625, 0.1562, 0.5625, 0.25, 0.5, 0.3125, 0.5, 0.3125, 0.5625, 0.25, 0.5625, 0.5625, 0.75, 0.625, 0.75, 0.625, 0.8125, 0.5625, 0.8125, 0.375, 0.5781, 0.375, 0.5625, 0.375, 0.5625, 0.375, 0.5781, 0.375, 0.5781, 0.375, 0.5625, 0.375, 0.5625, 0.375, 0.5781, 0.375, 0.5781, 0.375, 0.5625, 0.375, 0.5625, 0.375, 0.5781, 0.375, 0.5781, 0.375, 0.5625, 0.375, 0.5625, 0.375, 0.5781, 0.3438, 0.5, 0.375, 0.5, 0.375, 0.5625, 0.3438, 0.5625, 0.125, 0.5, 0.125, 0.5625, 0.125, 0.5625, 0.125, 0.5, 0.1875, 0.5, 0.25, 0.5, 0.25, 0.5625, 0.1875, 0.5625, 0.4375, 0.07812, 0.4375, 0.0625, 0.4375, 0.0625, 0.4375, 0.07813, 0.4375, 0.0625, 0.4688, 0.0625, 0.4688, 0.0625, 0.4375, 0.0625, 0.3125, 0.5, 0.3438, 0.5, 0.3438, 0.5625, 0.3125, 0.5625, 0.8125, 0.6562, 0.8438, 0.6563, 0.8437, 0.6875, 0.8125, 0.6875, 0.8125, 0.6875, 0.8437, 0.6875, 0.8438, 0.75, 0.8125, 0.75, 0.4375, 0.0625, 0.4688, 0.0625, 0.4688, 0.0625, 0.4375, 0.0625, 0.4375, 0.0, 0.4688, 0.0, 0.4688, 0.0625, 0.4375, 0.0625, 0.875, 0.6875, 0.875, 0.6562, 0.875, 0.6562, 0.875, 0.6875, 0.875, 0.6875, 0.875, 0.6562, 0.875, 0.6562, 0.875, 0.6875, 0.875, 0.6875, 0.875, 0.6562, 0.875, 0.6562, 0.875, 0.6875, 0.875, 0.6875, 0.875, 0.6562, 0.875, 0.6562, 0.875, 0.6875, 0.4375, 0.07812, 0.4375, 0.0625, 0.4375, 0.0625, 0.4375, 0.07812, 0.4375, 0.0625, 0.4688, 0.0625, 0.4688, 0.0625, 0.4688, 0.0625, 0.875, 0.6562, 0.875, 0.6562, 0.875, 0.6562, 0.875, 0.6562, 0.875, 0.6562, 0.8438, 0.6563, 0.8125, 0.6562, 0.75, 0.6562, 0.6875, 0.6563, 0.6562, 0.6562, 0.625, 0.6562, 0.5312, 0.75, 0.5312, 0.8125, 0.5313, 0.8281, 0.5312, 0.8438, 0.4375, 0.09375, 0.4375, 0.07813, 0.4375, 0.09375, 0.4375, 0.09375, 0.5312, 0.8438, 0.5625, 0.8438, 0.625, 0.8438, 0.125, 0.5938, 0.1562, 0.5938, 0.1875, 0.5937, 0.25, 0.5938, 0.3125, 0.5938, 0.3438, 0.5938, 0.375, 0.5938, 0.375, 0.5937, 0.375, 0.5937, 0.375, 0.5937, 0.375, 0.5938, 0.4375, 0.09375, 0.3125, 0.5781, 0.3437, 0.5781, 0.3438, 0.5938, 0.3125, 0.5938, 0.375, 0.07812, 0.4375, 0.07812, 0.4375, 0.09375, 0.375, 0.09375, 0.5313, 0.8281, 0.5625, 0.8281, 0.5625, 0.8438, 0.5312, 0.8438, 0.125, 0.5781, 0.1562, 0.5781, 0.1562, 0.5938, 0.125, 0.5938, 0.1562, 0.5781, 0.1875, 0.5781, 0.1875, 0.5937, 0.1562, 0.5938, 0.25, 0.5781, 0.3125, 0.5781, 0.3125, 0.5938, 0.25, 0.5938, 0.5625, 0.8281, 0.625, 0.8281, 0.625, 0.8438, 0.5625, 0.8438, 0.3437, 0.5781, 0.375, 0.5781, 0.375, 0.5938, 0.3438, 0.5938, 0.125, 0.5781, 0.125, 0.5938, 0.125, 0.5938, 0.125, 0.5781, 0.1875, 0.5781, 0.25, 0.5781, 0.25, 0.5938, 0.1875, 0.5937, 0.1875, 0.5625, 0.25, 0.5625, 0.25, 0.5781, 0.1875, 0.5781, 0.125, 0.5625, 0.125, 0.5781, 0.125, 0.5781, 0.125, 0.5625, 0.3438, 0.5625, 0.375, 0.5625, 0.375, 0.5781, 0.3437, 0.5781, 0.5625, 0.8125, 0.625, 0.8125, 0.625, 0.8281, 0.5625, 0.8281, 0.25, 0.5625, 0.3125, 0.5625, 0.3125, 0.5781, 0.25, 0.5781, 0.1562, 0.5625, 0.1875, 0.5625, 0.1875, 0.5781, 0.1562, 0.5781, 0.125, 0.5625, 0.1562, 0.5625, 0.1562, 0.5781, 0.125, 0.5781, 0.5312, 0.8125, 0.5625, 0.8125, 0.5625, 0.8281, 0.5313, 0.8281, 0.375, 0.0625, 0.4375, 0.0625, 0.4375, 0.07812, 0.375, 0.07812, 0.3125, 0.5625, 0.3438, 0.5625, 0.3437, 0.5781, 0.3125, 0.5781, 0.4375, 0.09375, 0.4375, 0.07812, 0.4375, 0.07812, 0.4375, 0.09375, 0.4375, 0.09375, 0.4375, 0.07812, 0.4375, 0.07813, 0.4375, 0.09375, 0.375, 0.5938, 0.375, 0.5781, 0.375, 0.5781, 0.375, 0.5937, 0.375, 0.5937, 0.375, 0.5781, 0.375, 0.5781, 0.375, 0.5938, 0.375, 0.5937, 0.375, 0.5781, 0.375, 0.5781, 0.375, 0.5937, 0.375, 0.5937, 0.375, 0.5781, 0.375, 0.5781, 0.375, 0.5937])
me_cube_004.materials.append(mat_material)
me_cube_004.use_remesh_preserve_volume = False
me_cube_004.use_remesh_preserve_attributes = False
me_cube_004.use_mirror_vertex_groups = False
me_cube_004.update()

# ---- objects
ob_cube = bpy.data.objects.new('Cube', me_cube)
ob_cube_001 = bpy.data.objects.new('Cube.001', me_cube_002)
ob_cube_002 = bpy.data.objects.new('Cube.002', me_cube_003)
ob_cube_003 = bpy.data.objects.new('Cube.003', me_cube_004)

# ---- transforms, parenting, visibility, modifiers, constraints
ob_cube.location = (3.092, -0.6108, 0.0)
ob_cube.lock_rotations_4d = False
ob_cube.empty_display_type = 'ARROWS'
ob_cube.lineart.crease_threshold = 0.0
ob_cube_001.location = (3.092, -0.2465, 0.0)
ob_cube_001.lock_rotations_4d = False
ob_cube_001.empty_display_type = 'ARROWS'
ob_cube_001.lineart.crease_threshold = 0.0
ob_cube_002.location = (3.092, 0.4312, 0.0)
ob_cube_002.lock_rotations_4d = False
ob_cube_002.empty_display_type = 'ARROWS'
ob_cube_002.lineart.crease_threshold = 0.0
ob_cube_003.location = (3.092, 1.597, 0.0)
ob_cube_003.lock_rotations_4d = False
ob_cube_003.empty_display_type = 'ARROWS'
ob_cube_003.lineart.crease_threshold = 0.0

# ---- collection membership
col_collection.objects.link(ob_cube)
col_collection.objects.link(ob_cube_001)
col_collection.objects.link(ob_cube_002)
col_collection.objects.link(ob_cube_003)

# ---- scene / render settings (as saved in the file)
scene.frame_start = 1; scene.frame_end = 250; scene.frame_set(3)
scene.render.engine = 'BLENDER_EEVEE_NEXT'
scene.cycles.use_denoising = False
scene.cycles.samples = 128
scene.cycles.sampling_pattern = 'TABULATED_SOBOL'
scene.cycles.use_adaptive_sampling = False
scene.cycles.use_light_tree = False
scene.view_settings.view_transform = 'Filmic'
bpy.context.view_layer.update()

# ---- added for rendering (the .blend has no active camera and no usable light): camera, sun
cam_auto = bpy.data.cameras.new('AutoCamera')
cam_auto.lens = 50.0
cam_auto.sensor_width = 36.0
cam_auto.clip_end = 1000.0
ob_auto_camera = bpy.data.objects.new('AutoCamera', cam_auto)
scene.collection.objects.link(ob_auto_camera)
ob_auto_camera.location = (7.90837, -6.71028, 4.59717)
ob_auto_camera.rotation_euler = (1.09748, -7.21219e-08, 0.694738)
scene.camera = ob_auto_camera
light_auto_sun = bpy.data.lights.new('AutoSun', 'SUN')
light_auto_sun.energy = 3.0
light_auto_sun.angle = 0.0523599
ob_auto_sun = bpy.data.objects.new('AutoSun', light_auto_sun)
scene.collection.objects.link(ob_auto_sun)
ob_auto_sun.rotation_euler = (0.872665, 0.174533, 0.523599)
bpy.context.view_layer.update()
